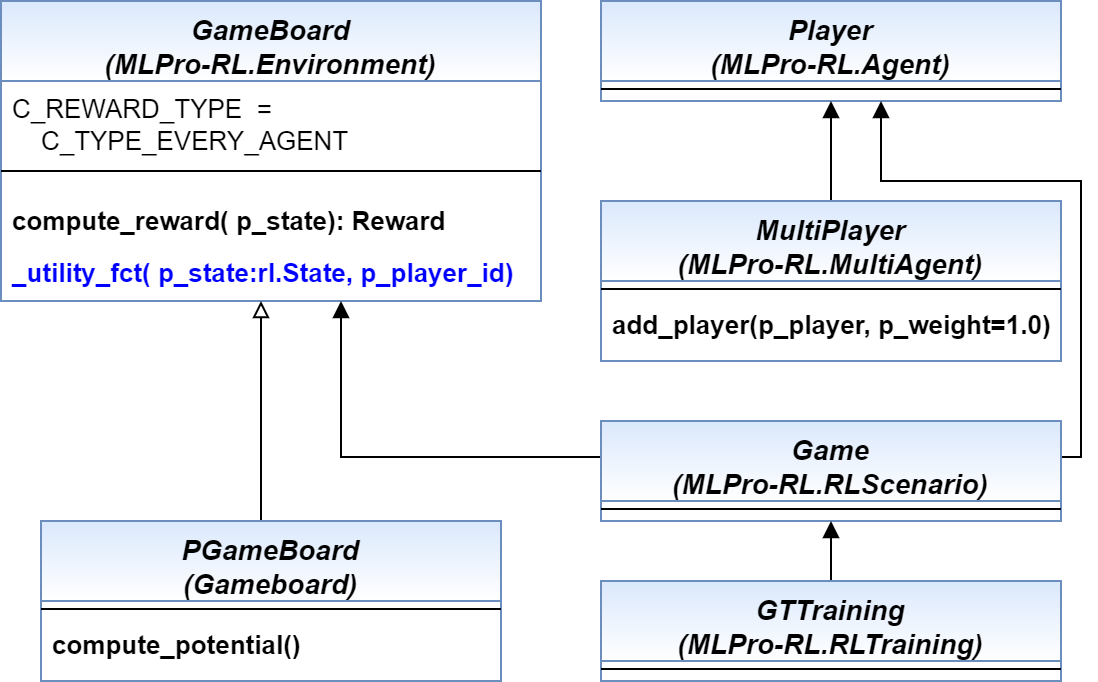

The diagram above was exported from draw.io. Its source (the exported page's mxGraphModel, read from the mxfile embedded in the PNG):
<mxGraphModel dx="1102" dy="857" grid="1" gridSize="10" guides="1" tooltips="1" connect="1" arrows="1" fold="1" page="1" pageScale="1" pageWidth="2336" pageHeight="1654" math="0" shadow="0">
  <root>
    <mxCell id="WIyWlLk6GJQsqaUBKTNV-0" />
    <mxCell id="WIyWlLk6GJQsqaUBKTNV-1" parent="WIyWlLk6GJQsqaUBKTNV-0" />
    <mxCell id="uryo6djWwB9KvB10PPW3-3" value="Player&#10;(MLPro-RL.Agent)" style="swimlane;fontStyle=3;align=center;verticalAlign=top;childLayout=stackLayout;horizontal=1;startSize=40;horizontalStack=0;resizeParent=1;resizeLast=0;collapsible=1;marginBottom=0;rounded=0;shadow=0;strokeWidth=1;fillColor=#dae8fc;strokeColor=#6c8ebf;fontSize=14;gradientColor=#ffffff;" parent="WIyWlLk6GJQsqaUBKTNV-1" vertex="1">
      <mxGeometry x="660" y="70" width="230" height="50" as="geometry">
        <mxRectangle x="230" y="140" width="160" height="26" as="alternateBounds" />
      </mxGeometry>
    </mxCell>
    <mxCell id="uryo6djWwB9KvB10PPW3-5" value="" style="line;html=1;strokeWidth=1;align=left;verticalAlign=middle;spacingTop=-1;spacingLeft=3;spacingRight=3;rotatable=0;labelPosition=right;points=[];portConstraint=eastwest;" parent="uryo6djWwB9KvB10PPW3-3" vertex="1">
      <mxGeometry y="40" width="230" height="8" as="geometry" />
    </mxCell>
    <mxCell id="uryo6djWwB9KvB10PPW3-9" value="GameBoard&#10;(MLPro-RL.Environment)" style="swimlane;fontStyle=3;align=center;verticalAlign=top;childLayout=stackLayout;horizontal=1;startSize=40;horizontalStack=0;resizeParent=1;resizeLast=0;collapsible=1;marginBottom=0;rounded=0;shadow=0;strokeWidth=1;fillColor=#dae8fc;strokeColor=#6c8ebf;fontSize=14;gradientColor=#ffffff;" parent="WIyWlLk6GJQsqaUBKTNV-1" vertex="1">
      <mxGeometry x="360" y="70" width="270" height="150" as="geometry">
        <mxRectangle x="230" y="140" width="160" height="26" as="alternateBounds" />
      </mxGeometry>
    </mxCell>
    <mxCell id="DY0x9Ii_ILeGCG0XCa9A-1" value="C_REWARD_TYPE  =&#10;    C_TYPE_EVERY_AGENT" style="text;align=left;verticalAlign=top;spacingLeft=4;spacingRight=4;overflow=hidden;rotatable=0;points=[[0,0.5],[1,0.5]];portConstraint=eastwest;fontSize=13;" parent="uryo6djWwB9KvB10PPW3-9" vertex="1">
      <mxGeometry y="40" width="270" height="34" as="geometry" />
    </mxCell>
    <mxCell id="uryo6djWwB9KvB10PPW3-10" value="" style="line;html=1;strokeWidth=1;align=left;verticalAlign=middle;spacingTop=-1;spacingLeft=3;spacingRight=3;rotatable=0;labelPosition=right;points=[];portConstraint=eastwest;" parent="uryo6djWwB9KvB10PPW3-9" vertex="1">
      <mxGeometry y="74" width="270" height="22" as="geometry" />
    </mxCell>
    <mxCell id="uryo6djWwB9KvB10PPW3-49" value="compute_reward( p_state): Reward" style="text;align=left;verticalAlign=top;spacingLeft=4;spacingRight=4;overflow=hidden;rotatable=0;points=[[0,0.5],[1,0.5]];portConstraint=eastwest;fontSize=13;fontStyle=1" parent="uryo6djWwB9KvB10PPW3-9" vertex="1">
      <mxGeometry y="96" width="270" height="26" as="geometry" />
    </mxCell>
    <mxCell id="wU47T1StcuhEbtKbwM8T-8" value="_utility_fct( p_state:rl.State, p_player_id)" style="text;align=left;verticalAlign=top;spacingLeft=4;spacingRight=4;overflow=hidden;rotatable=0;points=[[0,0.5],[1,0.5]];portConstraint=eastwest;fontColor=#0000FF;fontSize=13;fontStyle=1" parent="uryo6djWwB9KvB10PPW3-9" vertex="1">
      <mxGeometry y="122" width="270" height="18" as="geometry" />
    </mxCell>
    <mxCell id="wU47T1StcuhEbtKbwM8T-6" style="edgeStyle=orthogonalEdgeStyle;rounded=0;orthogonalLoop=1;jettySize=auto;html=1;endArrow=block;endFill=1;exitX=0;exitY=0.25;exitDx=0;exitDy=0;" parent="WIyWlLk6GJQsqaUBKTNV-1" source="OlRFAT03AiurxS976OWj-10" edge="1">
      <mxGeometry relative="1" as="geometry">
        <Array as="points">
          <mxPoint x="530" y="298" />
        </Array>
        <mxPoint x="530" y="220" as="targetPoint" />
      </mxGeometry>
    </mxCell>
    <mxCell id="wU47T1StcuhEbtKbwM8T-13" style="edgeStyle=orthogonalEdgeStyle;rounded=0;orthogonalLoop=1;jettySize=auto;html=1;endArrow=block;endFill=1;exitX=1;exitY=0.25;exitDx=0;exitDy=0;" parent="WIyWlLk6GJQsqaUBKTNV-1" source="OlRFAT03AiurxS976OWj-10" edge="1">
      <mxGeometry relative="1" as="geometry">
        <Array as="points">
          <mxPoint x="890" y="298" />
          <mxPoint x="900" y="298" />
          <mxPoint x="900" y="160" />
          <mxPoint x="800" y="160" />
        </Array>
        <mxPoint x="800" y="120" as="targetPoint" />
      </mxGeometry>
    </mxCell>
    <mxCell id="OlRFAT03AiurxS976OWj-10" value="Game&#10;(MLPro-RL.RLScenario)" style="swimlane;fontStyle=3;align=center;verticalAlign=top;childLayout=stackLayout;horizontal=1;startSize=40;horizontalStack=0;resizeParent=1;resizeLast=0;collapsible=1;marginBottom=0;rounded=0;shadow=0;strokeWidth=1;fillColor=#dae8fc;strokeColor=#6c8ebf;fontSize=14;gradientColor=#ffffff;" parent="WIyWlLk6GJQsqaUBKTNV-1" vertex="1">
      <mxGeometry x="660" y="280" width="230" height="50" as="geometry">
        <mxRectangle x="230" y="140" width="160" height="26" as="alternateBounds" />
      </mxGeometry>
    </mxCell>
    <mxCell id="OlRFAT03AiurxS976OWj-12" value="" style="line;html=1;strokeWidth=1;align=left;verticalAlign=middle;spacingTop=-1;spacingLeft=3;spacingRight=3;rotatable=0;labelPosition=right;points=[];portConstraint=eastwest;" parent="OlRFAT03AiurxS976OWj-10" vertex="1">
      <mxGeometry y="40" width="230" height="8" as="geometry" />
    </mxCell>
    <mxCell id="YwcJyiYA8xpYUULvoIaP-10" style="edgeStyle=orthogonalEdgeStyle;rounded=0;orthogonalLoop=1;jettySize=auto;html=1;endArrow=block;endFill=0;exitX=0.5;exitY=0;exitDx=0;exitDy=0;" parent="WIyWlLk6GJQsqaUBKTNV-1" source="h7ZdCp1EmQsQ3MOQVmtW-0" edge="1">
      <mxGeometry relative="1" as="geometry">
        <mxPoint x="490" y="220" as="targetPoint" />
        <Array as="points">
          <mxPoint x="490" y="260" />
          <mxPoint x="490" y="260" />
        </Array>
      </mxGeometry>
    </mxCell>
    <mxCell id="h7ZdCp1EmQsQ3MOQVmtW-0" value="PGameBoard&#10;(Gameboard)" style="swimlane;fontStyle=3;align=center;verticalAlign=top;childLayout=stackLayout;horizontal=1;startSize=40;horizontalStack=0;resizeParent=1;resizeLast=0;collapsible=1;marginBottom=0;rounded=0;shadow=0;strokeWidth=1;fillColor=#dae8fc;strokeColor=#6c8ebf;fontSize=14;gradientColor=#ffffff;" parent="WIyWlLk6GJQsqaUBKTNV-1" vertex="1">
      <mxGeometry x="380" y="330" width="230" height="80" as="geometry">
        <mxRectangle x="230" y="140" width="160" height="26" as="alternateBounds" />
      </mxGeometry>
    </mxCell>
    <mxCell id="h7ZdCp1EmQsQ3MOQVmtW-3" value="" style="line;html=1;strokeWidth=1;align=left;verticalAlign=middle;spacingTop=-1;spacingLeft=3;spacingRight=3;rotatable=0;labelPosition=right;points=[];portConstraint=eastwest;" parent="h7ZdCp1EmQsQ3MOQVmtW-0" vertex="1">
      <mxGeometry y="40" width="230" height="8" as="geometry" />
    </mxCell>
    <mxCell id="h7ZdCp1EmQsQ3MOQVmtW-10" value="compute_potential()" style="text;align=left;verticalAlign=top;spacingLeft=4;spacingRight=4;overflow=hidden;rotatable=0;points=[[0,0.5],[1,0.5]];portConstraint=eastwest;fontSize=13;fontStyle=1" parent="h7ZdCp1EmQsQ3MOQVmtW-0" vertex="1">
      <mxGeometry y="48" width="230" height="26" as="geometry" />
    </mxCell>
    <mxCell id="wU47T1StcuhEbtKbwM8T-18" style="edgeStyle=orthogonalEdgeStyle;rounded=0;orthogonalLoop=1;jettySize=auto;html=1;endArrow=block;endFill=1;exitX=0.5;exitY=0;exitDx=0;exitDy=0;entryX=0.5;entryY=1;entryDx=0;entryDy=0;" parent="WIyWlLk6GJQsqaUBKTNV-1" source="xGexZfv84qTMhOlzufpW-0" target="uryo6djWwB9KvB10PPW3-3" edge="1">
      <mxGeometry relative="1" as="geometry">
        <Array as="points">
          <mxPoint x="775" y="140" />
        </Array>
        <mxPoint x="790" y="140" as="targetPoint" />
      </mxGeometry>
    </mxCell>
    <mxCell id="xGexZfv84qTMhOlzufpW-0" value="MultiPlayer&#10;(MLPro-RL.MultiAgent)" style="swimlane;fontStyle=3;align=center;verticalAlign=top;childLayout=stackLayout;horizontal=1;startSize=40;horizontalStack=0;resizeParent=1;resizeLast=0;collapsible=1;marginBottom=0;rounded=0;shadow=0;strokeWidth=1;fillColor=#dae8fc;strokeColor=#6c8ebf;fontSize=14;gradientColor=#ffffff;" parent="WIyWlLk6GJQsqaUBKTNV-1" vertex="1">
      <mxGeometry x="660" y="170" width="230" height="80" as="geometry">
        <mxRectangle x="230" y="140" width="160" height="26" as="alternateBounds" />
      </mxGeometry>
    </mxCell>
    <mxCell id="xGexZfv84qTMhOlzufpW-5" value="" style="line;html=1;strokeWidth=1;align=left;verticalAlign=middle;spacingTop=-1;spacingLeft=3;spacingRight=3;rotatable=0;labelPosition=right;points=[];portConstraint=eastwest;" parent="xGexZfv84qTMhOlzufpW-0" vertex="1">
      <mxGeometry y="40" width="230" height="8" as="geometry" />
    </mxCell>
    <mxCell id="PvkquMBawtDtqYIqmQBt-0" value="add_player(p_player, p_weight=1.0)" style="text;align=left;verticalAlign=top;spacingLeft=4;spacingRight=4;overflow=hidden;rotatable=0;points=[[0,0.5],[1,0.5]];portConstraint=eastwest;fontSize=13;fontStyle=1" parent="xGexZfv84qTMhOlzufpW-0" vertex="1">
      <mxGeometry y="48" width="230" height="26" as="geometry" />
    </mxCell>
    <mxCell id="wU47T1StcuhEbtKbwM8T-17" style="edgeStyle=orthogonalEdgeStyle;rounded=0;orthogonalLoop=1;jettySize=auto;html=1;entryX=0.5;entryY=1;entryDx=0;entryDy=0;endArrow=block;endFill=1;" parent="WIyWlLk6GJQsqaUBKTNV-1" source="wU47T1StcuhEbtKbwM8T-14" target="OlRFAT03AiurxS976OWj-10" edge="1">
      <mxGeometry relative="1" as="geometry" />
    </mxCell>
    <mxCell id="wU47T1StcuhEbtKbwM8T-14" value="GTTraining&#10;(MLPro-RL.RLTraining)" style="swimlane;fontStyle=3;align=center;verticalAlign=top;childLayout=stackLayout;horizontal=1;startSize=40;horizontalStack=0;resizeParent=1;resizeLast=0;collapsible=1;marginBottom=0;rounded=0;shadow=0;strokeWidth=1;fillColor=#dae8fc;strokeColor=#6c8ebf;fontSize=14;gradientColor=#ffffff;" parent="WIyWlLk6GJQsqaUBKTNV-1" vertex="1">
      <mxGeometry x="660" y="360" width="230" height="50" as="geometry">
        <mxRectangle x="230" y="140" width="160" height="26" as="alternateBounds" />
      </mxGeometry>
    </mxCell>
    <mxCell id="wU47T1StcuhEbtKbwM8T-16" value="" style="line;html=1;strokeWidth=1;align=left;verticalAlign=middle;spacingTop=-1;spacingLeft=3;spacingRight=3;rotatable=0;labelPosition=right;points=[];portConstraint=eastwest;" parent="wU47T1StcuhEbtKbwM8T-14" vertex="1">
      <mxGeometry y="40" width="230" height="8" as="geometry" />
    </mxCell>
  </root>
</mxGraphModel>